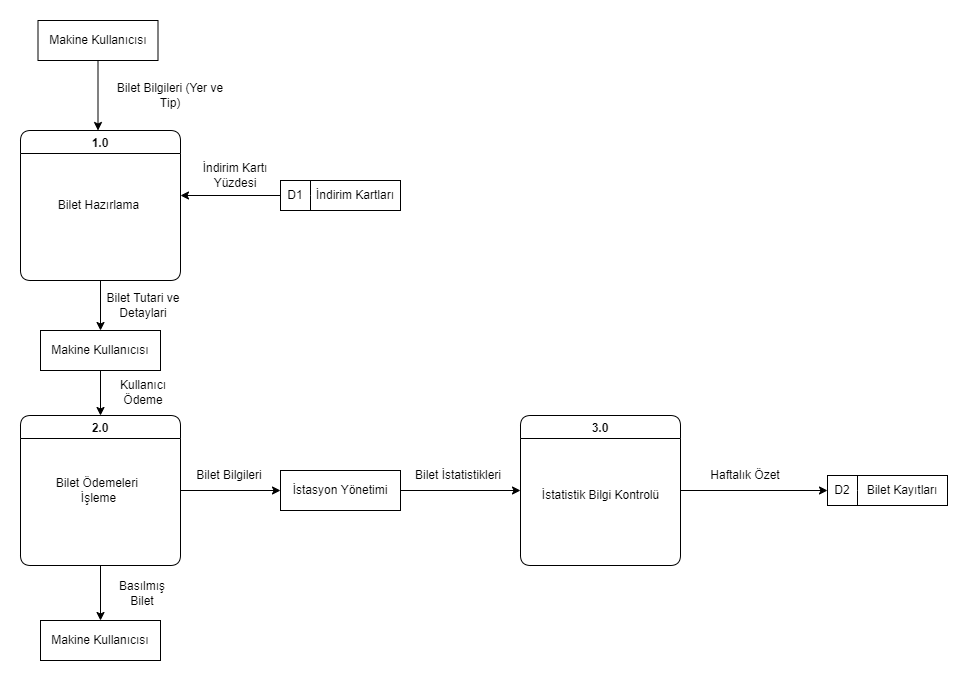

The diagram above was exported from draw.io. Its source (the exported page's mxGraphModel, read from the mxfile embedded in the PNG):
<mxGraphModel dx="1315" dy="728" grid="1" gridSize="10" guides="1" tooltips="1" connect="1" arrows="1" fold="1" page="1" pageScale="1" pageWidth="827" pageHeight="1169" background="none" math="0" shadow="0">
  <root>
    <mxCell id="0" />
    <mxCell id="1" parent="0" />
    <mxCell id="16Z-YpN5FIjm3NmEoJcC-12" value="" style="edgeStyle=orthogonalEdgeStyle;rounded=0;orthogonalLoop=1;jettySize=auto;html=1;" edge="1" parent="1" source="16Z-YpN5FIjm3NmEoJcC-1">
      <mxGeometry relative="1" as="geometry">
        <mxPoint x="97.5" y="150" as="targetPoint" />
      </mxGeometry>
    </mxCell>
    <mxCell id="16Z-YpN5FIjm3NmEoJcC-1" value="Makine Kullanıcısı" style="rounded=0;whiteSpace=wrap;html=1;" vertex="1" parent="1">
      <mxGeometry x="37.5" y="40" width="120" height="40" as="geometry" />
    </mxCell>
    <mxCell id="16Z-YpN5FIjm3NmEoJcC-27" style="edgeStyle=orthogonalEdgeStyle;rounded=0;orthogonalLoop=1;jettySize=auto;html=1;entryX=0.5;entryY=0;entryDx=0;entryDy=0;" edge="1" parent="1" source="16Z-YpN5FIjm3NmEoJcC-2" target="16Z-YpN5FIjm3NmEoJcC-26">
      <mxGeometry relative="1" as="geometry" />
    </mxCell>
    <mxCell id="16Z-YpN5FIjm3NmEoJcC-2" value="1.0" style="swimlane;rounded=1;" vertex="1" parent="1">
      <mxGeometry x="20" y="150" width="160" height="150" as="geometry">
        <mxRectangle x="510" y="100" width="50" height="23" as="alternateBounds" />
      </mxGeometry>
    </mxCell>
    <mxCell id="16Z-YpN5FIjm3NmEoJcC-3" value="Bilet Hazırlama" style="text;html=1;align=center;verticalAlign=middle;resizable=0;points=[];autosize=1;" vertex="1" parent="16Z-YpN5FIjm3NmEoJcC-2">
      <mxGeometry x="27.5" y="65" width="100" height="20" as="geometry" />
    </mxCell>
    <mxCell id="16Z-YpN5FIjm3NmEoJcC-13" value="Bilet Bilgileri (Yer ve Tip)" style="text;html=1;align=center;verticalAlign=middle;whiteSpace=wrap;rounded=0;" vertex="1" parent="1">
      <mxGeometry x="110" y="100" width="120" height="30" as="geometry" />
    </mxCell>
    <mxCell id="16Z-YpN5FIjm3NmEoJcC-20" value="" style="rounded=0;whiteSpace=wrap;html=1;" vertex="1" parent="1">
      <mxGeometry x="280" y="200" width="120" height="30" as="geometry" />
    </mxCell>
    <mxCell id="16Z-YpN5FIjm3NmEoJcC-21" value="" style="endArrow=none;html=1;rounded=0;exitX=0.25;exitY=1;exitDx=0;exitDy=0;entryX=0.25;entryY=0;entryDx=0;entryDy=0;" edge="1" parent="1" source="16Z-YpN5FIjm3NmEoJcC-20" target="16Z-YpN5FIjm3NmEoJcC-20">
      <mxGeometry width="50" height="50" relative="1" as="geometry">
        <mxPoint x="310" y="240" as="sourcePoint" />
        <mxPoint x="310" y="190" as="targetPoint" />
        <Array as="points">
          <mxPoint x="310" y="215" />
        </Array>
      </mxGeometry>
    </mxCell>
    <mxCell id="16Z-YpN5FIjm3NmEoJcC-24" style="edgeStyle=orthogonalEdgeStyle;rounded=0;orthogonalLoop=1;jettySize=auto;html=1;" edge="1" parent="1" source="16Z-YpN5FIjm3NmEoJcC-22">
      <mxGeometry relative="1" as="geometry">
        <mxPoint x="180" y="215" as="targetPoint" />
      </mxGeometry>
    </mxCell>
    <mxCell id="16Z-YpN5FIjm3NmEoJcC-22" value="D1" style="text;html=1;align=center;verticalAlign=middle;whiteSpace=wrap;rounded=0;" vertex="1" parent="1">
      <mxGeometry x="280" y="202.5" width="30" height="25" as="geometry" />
    </mxCell>
    <mxCell id="16Z-YpN5FIjm3NmEoJcC-23" value="İndirim Kartları" style="text;html=1;align=center;verticalAlign=middle;whiteSpace=wrap;rounded=0;" vertex="1" parent="1">
      <mxGeometry x="310" y="200" width="90" height="30" as="geometry" />
    </mxCell>
    <mxCell id="16Z-YpN5FIjm3NmEoJcC-25" value="İndirim Kartı Yüzdesi" style="text;html=1;align=center;verticalAlign=middle;whiteSpace=wrap;rounded=0;" vertex="1" parent="1">
      <mxGeometry x="200" y="180" width="70" height="30" as="geometry" />
    </mxCell>
    <mxCell id="16Z-YpN5FIjm3NmEoJcC-32" style="edgeStyle=orthogonalEdgeStyle;rounded=0;orthogonalLoop=1;jettySize=auto;html=1;entryX=0.5;entryY=0;entryDx=0;entryDy=0;" edge="1" parent="1" source="16Z-YpN5FIjm3NmEoJcC-26" target="16Z-YpN5FIjm3NmEoJcC-30">
      <mxGeometry relative="1" as="geometry" />
    </mxCell>
    <mxCell id="16Z-YpN5FIjm3NmEoJcC-26" value="Makine Kullanıcısı" style="rounded=0;whiteSpace=wrap;html=1;" vertex="1" parent="1">
      <mxGeometry x="40" y="350" width="120" height="40" as="geometry" />
    </mxCell>
    <mxCell id="16Z-YpN5FIjm3NmEoJcC-28" value="Bilet Tutari ve Detaylari" style="text;html=1;align=center;verticalAlign=middle;whiteSpace=wrap;rounded=0;" vertex="1" parent="1">
      <mxGeometry x="103" y="310" width="80" height="30" as="geometry" />
    </mxCell>
    <mxCell id="16Z-YpN5FIjm3NmEoJcC-35" style="edgeStyle=orthogonalEdgeStyle;rounded=0;orthogonalLoop=1;jettySize=auto;html=1;entryX=0.5;entryY=0;entryDx=0;entryDy=0;" edge="1" parent="1" source="16Z-YpN5FIjm3NmEoJcC-30" target="16Z-YpN5FIjm3NmEoJcC-34">
      <mxGeometry relative="1" as="geometry" />
    </mxCell>
    <mxCell id="16Z-YpN5FIjm3NmEoJcC-48" style="edgeStyle=orthogonalEdgeStyle;rounded=0;orthogonalLoop=1;jettySize=auto;html=1;entryX=0;entryY=0.5;entryDx=0;entryDy=0;" edge="1" parent="1" source="16Z-YpN5FIjm3NmEoJcC-30" target="16Z-YpN5FIjm3NmEoJcC-43">
      <mxGeometry relative="1" as="geometry" />
    </mxCell>
    <mxCell id="16Z-YpN5FIjm3NmEoJcC-30" value="2.0" style="swimlane;rounded=1;" vertex="1" parent="1">
      <mxGeometry x="20" y="435" width="160" height="150" as="geometry">
        <mxRectangle x="510" y="100" width="50" height="23" as="alternateBounds" />
      </mxGeometry>
    </mxCell>
    <mxCell id="16Z-YpN5FIjm3NmEoJcC-31" value="Bilet Ödemeleri &lt;br&gt;İşleme" style="text;html=1;align=center;verticalAlign=middle;resizable=0;points=[];autosize=1;" vertex="1" parent="16Z-YpN5FIjm3NmEoJcC-30">
      <mxGeometry x="27.5" y="60" width="100" height="30" as="geometry" />
    </mxCell>
    <mxCell id="16Z-YpN5FIjm3NmEoJcC-33" value="Kullanıcı Ödeme" style="text;html=1;align=center;verticalAlign=middle;whiteSpace=wrap;rounded=0;" vertex="1" parent="1">
      <mxGeometry x="108" y="397" width="70" height="30" as="geometry" />
    </mxCell>
    <mxCell id="16Z-YpN5FIjm3NmEoJcC-34" value="Makine Kullanıcısı" style="rounded=0;whiteSpace=wrap;html=1;" vertex="1" parent="1">
      <mxGeometry x="40" y="640" width="120" height="40" as="geometry" />
    </mxCell>
    <mxCell id="16Z-YpN5FIjm3NmEoJcC-36" value="Basılmış Bilet" style="text;html=1;align=center;verticalAlign=middle;whiteSpace=wrap;rounded=0;" vertex="1" parent="1">
      <mxGeometry x="112" y="598" width="60" height="30" as="geometry" />
    </mxCell>
    <mxCell id="16Z-YpN5FIjm3NmEoJcC-37" value="" style="rounded=0;whiteSpace=wrap;html=1;" vertex="1" parent="1">
      <mxGeometry x="827" y="495" width="120" height="30" as="geometry" />
    </mxCell>
    <mxCell id="16Z-YpN5FIjm3NmEoJcC-38" value="" style="endArrow=none;html=1;rounded=0;exitX=0.25;exitY=1;exitDx=0;exitDy=0;entryX=0.25;entryY=0;entryDx=0;entryDy=0;" edge="1" parent="1" source="16Z-YpN5FIjm3NmEoJcC-37" target="16Z-YpN5FIjm3NmEoJcC-37">
      <mxGeometry width="50" height="50" relative="1" as="geometry">
        <mxPoint x="857" y="535" as="sourcePoint" />
        <mxPoint x="857" y="485" as="targetPoint" />
        <Array as="points">
          <mxPoint x="857" y="510" />
        </Array>
      </mxGeometry>
    </mxCell>
    <mxCell id="16Z-YpN5FIjm3NmEoJcC-39" value="D2" style="text;html=1;align=center;verticalAlign=middle;whiteSpace=wrap;rounded=0;" vertex="1" parent="1">
      <mxGeometry x="827" y="497.5" width="30" height="25" as="geometry" />
    </mxCell>
    <mxCell id="16Z-YpN5FIjm3NmEoJcC-40" value="Bilet Kayıtları" style="text;html=1;align=center;verticalAlign=middle;whiteSpace=wrap;rounded=0;" vertex="1" parent="1">
      <mxGeometry x="857" y="495" width="90" height="30" as="geometry" />
    </mxCell>
    <mxCell id="16Z-YpN5FIjm3NmEoJcC-42" value="Bilet Bilgileri" style="text;html=1;align=center;verticalAlign=middle;whiteSpace=wrap;rounded=0;" vertex="1" parent="1">
      <mxGeometry x="180" y="480" width="98" height="30" as="geometry" />
    </mxCell>
    <mxCell id="16Z-YpN5FIjm3NmEoJcC-52" style="edgeStyle=orthogonalEdgeStyle;rounded=0;orthogonalLoop=1;jettySize=auto;html=1;entryX=0;entryY=0.5;entryDx=0;entryDy=0;" edge="1" parent="1" source="16Z-YpN5FIjm3NmEoJcC-43" target="16Z-YpN5FIjm3NmEoJcC-50">
      <mxGeometry relative="1" as="geometry" />
    </mxCell>
    <mxCell id="16Z-YpN5FIjm3NmEoJcC-43" value="İstasyon Yönetimi" style="rounded=0;whiteSpace=wrap;html=1;" vertex="1" parent="1">
      <mxGeometry x="280" y="490" width="120" height="40" as="geometry" />
    </mxCell>
    <mxCell id="16Z-YpN5FIjm3NmEoJcC-53" style="edgeStyle=orthogonalEdgeStyle;rounded=0;orthogonalLoop=1;jettySize=auto;html=1;entryX=0;entryY=0.5;entryDx=0;entryDy=0;" edge="1" parent="1" source="16Z-YpN5FIjm3NmEoJcC-50" target="16Z-YpN5FIjm3NmEoJcC-39">
      <mxGeometry relative="1" as="geometry" />
    </mxCell>
    <mxCell id="16Z-YpN5FIjm3NmEoJcC-50" value="3.0" style="swimlane;rounded=1;" vertex="1" parent="1">
      <mxGeometry x="520" y="435" width="160" height="150" as="geometry">
        <mxRectangle x="510" y="100" width="50" height="23" as="alternateBounds" />
      </mxGeometry>
    </mxCell>
    <mxCell id="16Z-YpN5FIjm3NmEoJcC-51" value="İstatistik Bilgi Kontrolü" style="text;html=1;align=center;verticalAlign=middle;resizable=0;points=[];autosize=1;" vertex="1" parent="16Z-YpN5FIjm3NmEoJcC-50">
      <mxGeometry x="15" y="70" width="130" height="20" as="geometry" />
    </mxCell>
    <mxCell id="16Z-YpN5FIjm3NmEoJcC-54" value="Bilet İstatistikleri" style="text;html=1;strokeColor=none;fillColor=none;align=center;verticalAlign=middle;whiteSpace=wrap;rounded=0;" vertex="1" parent="1">
      <mxGeometry x="413" y="480" width="90" height="30" as="geometry" />
    </mxCell>
    <mxCell id="16Z-YpN5FIjm3NmEoJcC-55" value="Haftalık Özet" style="text;html=1;strokeColor=none;fillColor=none;align=center;verticalAlign=middle;whiteSpace=wrap;rounded=0;" vertex="1" parent="1">
      <mxGeometry x="700" y="480" width="90" height="30" as="geometry" />
    </mxCell>
  </root>
</mxGraphModel>